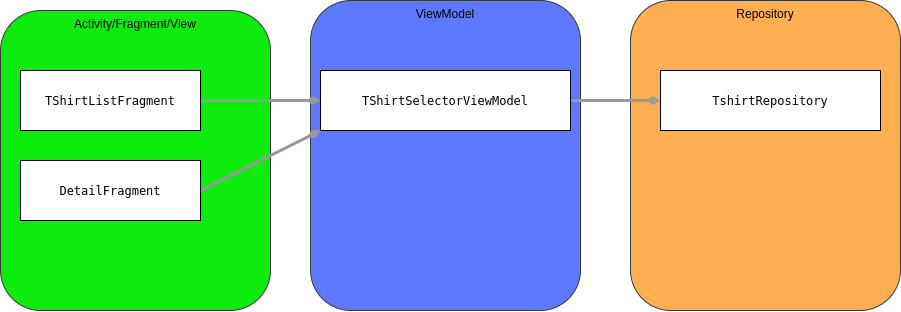

The diagram above was exported from draw.io. Its source (the exported page's mxGraphModel, read from the mxfile embedded in the PNG):
<mxGraphModel dx="1153" dy="574" grid="1" gridSize="10" guides="1" tooltips="1" connect="1" arrows="1" fold="1" page="1" pageScale="1" pageWidth="827" pageHeight="1169" math="0" shadow="0">
  <root>
    <mxCell id="0" />
    <mxCell id="1" parent="0" />
    <mxCell id="Lg9selMIGYX8nDMgXw-5-41" value="Activity/Fragment/View" style="rounded=1;whiteSpace=wrap;html=1;verticalAlign=top;fillColor=#0EEB0E;strokeColor=#36393d;" vertex="1" parent="1">
      <mxGeometry x="10" y="20" width="270" height="300" as="geometry" />
    </mxCell>
    <mxCell id="Lg9selMIGYX8nDMgXw-5-42" value="ViewModel" style="rounded=1;whiteSpace=wrap;html=1;verticalAlign=top;fillColor=#5E79FF;strokeColor=#36393d;" vertex="1" parent="1">
      <mxGeometry x="320" y="10" width="270" height="310" as="geometry" />
    </mxCell>
    <mxCell id="Lg9selMIGYX8nDMgXw-5-43" value="Repository" style="rounded=1;whiteSpace=wrap;html=1;verticalAlign=top;fillColor=#FFAE52;strokeColor=#36393d;" vertex="1" parent="1">
      <mxGeometry x="640" y="10" width="270" height="310" as="geometry" />
    </mxCell>
    <mxCell id="Lg9selMIGYX8nDMgXw-5-48" style="edgeStyle=orthogonalEdgeStyle;rounded=0;orthogonalLoop=1;jettySize=auto;html=1;exitX=1;exitY=0.5;exitDx=0;exitDy=0;entryX=0;entryY=0.5;entryDx=0;entryDy=0;endArrow=diamondThin;endFill=1;strokeColor=#999999;strokeWidth=3;fontSize=5;" edge="1" parent="1" source="Lg9selMIGYX8nDMgXw-5-44" target="Lg9selMIGYX8nDMgXw-5-45">
      <mxGeometry relative="1" as="geometry" />
    </mxCell>
    <mxCell id="Lg9selMIGYX8nDMgXw-5-44" value="&lt;pre style=&quot;background-color: rgb(255 , 255 , 255) ; font-family: &amp;#34;dejavu sans mono&amp;#34;&quot;&gt;TShirtListFragment&lt;/pre&gt;" style="rounded=0;whiteSpace=wrap;html=1;" vertex="1" parent="1">
      <mxGeometry x="30" y="80" width="180" height="60" as="geometry" />
    </mxCell>
    <mxCell id="Lg9selMIGYX8nDMgXw-5-50" style="edgeStyle=none;rounded=0;orthogonalLoop=1;jettySize=auto;html=1;exitX=1;exitY=0.5;exitDx=0;exitDy=0;entryX=0;entryY=0.5;entryDx=0;entryDy=0;endArrow=diamondThin;endFill=1;strokeColor=#999999;strokeWidth=3;fontSize=5;" edge="1" parent="1" source="Lg9selMIGYX8nDMgXw-5-45" target="Lg9selMIGYX8nDMgXw-5-47">
      <mxGeometry relative="1" as="geometry" />
    </mxCell>
    <mxCell id="Lg9selMIGYX8nDMgXw-5-45" value="&lt;pre style=&quot;background-color: rgb(255 , 255 , 255) ; font-family: &amp;#34;dejavu sans mono&amp;#34;&quot;&gt;TShirtSelectorViewModel&lt;/pre&gt;" style="rounded=0;whiteSpace=wrap;html=1;" vertex="1" parent="1">
      <mxGeometry x="330" y="80" width="250" height="60" as="geometry" />
    </mxCell>
    <mxCell id="Lg9selMIGYX8nDMgXw-5-49" style="rounded=0;orthogonalLoop=1;jettySize=auto;html=1;exitX=1;exitY=0.5;exitDx=0;exitDy=0;entryX=0;entryY=1;entryDx=0;entryDy=0;endArrow=diamondThin;endFill=1;strokeColor=#999999;strokeWidth=3;fontSize=5;" edge="1" parent="1" source="Lg9selMIGYX8nDMgXw-5-46" target="Lg9selMIGYX8nDMgXw-5-45">
      <mxGeometry relative="1" as="geometry" />
    </mxCell>
    <mxCell id="Lg9selMIGYX8nDMgXw-5-46" value="&lt;pre style=&quot;background-color: rgb(255 , 255 , 255) ; font-family: &amp;#34;dejavu sans mono&amp;#34;&quot;&gt;DetailFragment&lt;/pre&gt;" style="rounded=0;whiteSpace=wrap;html=1;" vertex="1" parent="1">
      <mxGeometry x="30" y="170" width="180" height="60" as="geometry" />
    </mxCell>
    <mxCell id="Lg9selMIGYX8nDMgXw-5-47" value="&lt;pre style=&quot;background-color: rgb(255 , 255 , 255) ; font-family: &amp;#34;dejavu sans mono&amp;#34;&quot;&gt;TshirtRepository&lt;/pre&gt;" style="rounded=0;whiteSpace=wrap;html=1;" vertex="1" parent="1">
      <mxGeometry x="670" y="80" width="220" height="60" as="geometry" />
    </mxCell>
  </root>
</mxGraphModel>